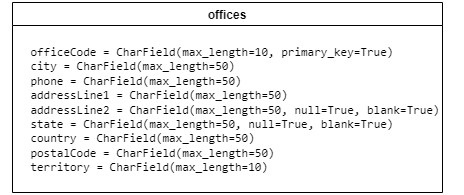

The diagram above was exported from draw.io. Its source (the exported page's mxGraphModel, read from the mxfile embedded in the PNG):
<mxGraphModel dx="936" dy="505" grid="1" gridSize="10" guides="1" tooltips="1" connect="1" arrows="1" fold="1" page="1" pageScale="1" pageWidth="827" pageHeight="1169" math="0" shadow="0">
  <root>
    <mxCell id="0" />
    <mxCell id="1" parent="0" />
    <mxCell id="wRK4lcikVYYa3bKqLN5t-1" value="offices" style="swimlane;" vertex="1" parent="1">
      <mxGeometry x="180" y="270" width="430" height="190" as="geometry" />
    </mxCell>
    <mxCell id="wRK4lcikVYYa3bKqLN5t-2" value="&lt;pre lang=&quot;python&quot; class=&quot;code highlight&quot;&gt;&lt;br&gt;&lt;span id=&quot;LC57&quot; class=&quot;line&quot; lang=&quot;python&quot;&gt;    &lt;span class=&quot;n&quot;&gt;officeCode&lt;/span&gt; &lt;span class=&quot;o&quot;&gt;=&lt;/span&gt; &lt;span class=&quot;nc&quot;&gt;CharField&lt;/span&gt;&lt;span class=&quot;p&quot;&gt;(&lt;/span&gt;&lt;span class=&quot;n&quot;&gt;max_length&lt;/span&gt;&lt;span class=&quot;o&quot;&gt;=&lt;/span&gt;&lt;span class=&quot;mi&quot;&gt;10&lt;/span&gt;&lt;span class=&quot;p&quot;&gt;,&lt;/span&gt; &lt;span class=&quot;n&quot;&gt;primary_key&lt;/span&gt;&lt;span class=&quot;o&quot;&gt;=&lt;/span&gt;&lt;span class=&quot;bp&quot;&gt;True&lt;/span&gt;&lt;span class=&quot;p&quot;&gt;)&lt;/span&gt;&lt;/span&gt;&lt;br&gt;&lt;span id=&quot;LC58&quot; class=&quot;line&quot; lang=&quot;python&quot;&gt;    &lt;span class=&quot;n&quot;&gt;city&lt;/span&gt; &lt;span class=&quot;o&quot;&gt;=&lt;/span&gt; &lt;span class=&quot;nc&quot;&gt;CharField&lt;/span&gt;&lt;span class=&quot;p&quot;&gt;(&lt;/span&gt;&lt;span class=&quot;n&quot;&gt;max_length&lt;/span&gt;&lt;span class=&quot;o&quot;&gt;=&lt;/span&gt;&lt;span class=&quot;mi&quot;&gt;50&lt;/span&gt;&lt;span class=&quot;p&quot;&gt;)&lt;/span&gt;&lt;/span&gt;&lt;br&gt;&lt;span id=&quot;LC59&quot; class=&quot;line&quot; lang=&quot;python&quot;&gt;    &lt;span class=&quot;n&quot;&gt;phone&lt;/span&gt; &lt;span class=&quot;o&quot;&gt;=&lt;/span&gt; &lt;span class=&quot;nc&quot;&gt;CharField&lt;/span&gt;&lt;span class=&quot;p&quot;&gt;(&lt;/span&gt;&lt;span class=&quot;n&quot;&gt;max_length&lt;/span&gt;&lt;span class=&quot;o&quot;&gt;=&lt;/span&gt;&lt;span class=&quot;mi&quot;&gt;50&lt;/span&gt;&lt;span class=&quot;p&quot;&gt;)&lt;/span&gt;&lt;/span&gt;&lt;br&gt;&lt;span id=&quot;LC60&quot; class=&quot;line&quot; lang=&quot;python&quot;&gt;    &lt;span class=&quot;n&quot;&gt;addressLine1&lt;/span&gt; &lt;span class=&quot;o&quot;&gt;=&lt;/span&gt; &lt;span class=&quot;nc&quot;&gt;CharField&lt;/span&gt;&lt;span class=&quot;p&quot;&gt;(&lt;/span&gt;&lt;span class=&quot;n&quot;&gt;max_length&lt;/span&gt;&lt;span class=&quot;o&quot;&gt;=&lt;/span&gt;&lt;span class=&quot;mi&quot;&gt;50&lt;/span&gt;&lt;span class=&quot;p&quot;&gt;)&lt;/span&gt;&lt;/span&gt;&lt;br&gt;&lt;span id=&quot;LC61&quot; class=&quot;line&quot; lang=&quot;python&quot;&gt;    &lt;span class=&quot;n&quot;&gt;addressLine2&lt;/span&gt; &lt;span class=&quot;o&quot;&gt;=&lt;/span&gt; &lt;span class=&quot;nc&quot;&gt;CharField&lt;/span&gt;&lt;span class=&quot;p&quot;&gt;(&lt;/span&gt;&lt;span class=&quot;n&quot;&gt;max_length&lt;/span&gt;&lt;span class=&quot;o&quot;&gt;=&lt;/span&gt;&lt;span class=&quot;mi&quot;&gt;50&lt;/span&gt;&lt;span class=&quot;p&quot;&gt;,&lt;/span&gt; &lt;span class=&quot;n&quot;&gt;null&lt;/span&gt;&lt;span class=&quot;o&quot;&gt;=&lt;/span&gt;&lt;span class=&quot;bp&quot;&gt;True&lt;/span&gt;&lt;span class=&quot;p&quot;&gt;,&lt;/span&gt; &lt;span class=&quot;n&quot;&gt;blank&lt;/span&gt;&lt;span class=&quot;o&quot;&gt;=&lt;/span&gt;&lt;span class=&quot;bp&quot;&gt;True&lt;/span&gt;&lt;span class=&quot;p&quot;&gt;)&lt;/span&gt;&lt;/span&gt;&lt;br&gt;&lt;span id=&quot;LC62&quot; class=&quot;line&quot; lang=&quot;python&quot;&gt;    &lt;span class=&quot;n&quot;&gt;state&lt;/span&gt; &lt;span class=&quot;o&quot;&gt;=&lt;/span&gt; &lt;span class=&quot;nc&quot;&gt;CharField&lt;/span&gt;&lt;span class=&quot;p&quot;&gt;(&lt;/span&gt;&lt;span class=&quot;n&quot;&gt;max_length&lt;/span&gt;&lt;span class=&quot;o&quot;&gt;=&lt;/span&gt;&lt;span class=&quot;mi&quot;&gt;50&lt;/span&gt;&lt;span class=&quot;p&quot;&gt;,&lt;/span&gt; &lt;span class=&quot;n&quot;&gt;null&lt;/span&gt;&lt;span class=&quot;o&quot;&gt;=&lt;/span&gt;&lt;span class=&quot;bp&quot;&gt;True&lt;/span&gt;&lt;span class=&quot;p&quot;&gt;,&lt;/span&gt; &lt;span class=&quot;n&quot;&gt;blank&lt;/span&gt;&lt;span class=&quot;o&quot;&gt;=&lt;/span&gt;&lt;span class=&quot;bp&quot;&gt;True&lt;/span&gt;&lt;span class=&quot;p&quot;&gt;)&lt;/span&gt;&lt;/span&gt;&lt;br&gt;&lt;span id=&quot;LC63&quot; class=&quot;line&quot; lang=&quot;python&quot;&gt;    &lt;span class=&quot;n&quot;&gt;country&lt;/span&gt; &lt;span class=&quot;o&quot;&gt;=&lt;/span&gt; &lt;span class=&quot;nc&quot;&gt;CharField&lt;/span&gt;&lt;span class=&quot;p&quot;&gt;(&lt;/span&gt;&lt;span class=&quot;n&quot;&gt;max_length&lt;/span&gt;&lt;span class=&quot;o&quot;&gt;=&lt;/span&gt;&lt;span class=&quot;mi&quot;&gt;50&lt;/span&gt;&lt;span class=&quot;p&quot;&gt;)&lt;/span&gt;&lt;/span&gt;&lt;br&gt;&lt;span id=&quot;LC64&quot; class=&quot;line&quot; lang=&quot;python&quot;&gt;    &lt;span class=&quot;n&quot;&gt;postalCode&lt;/span&gt; &lt;span class=&quot;o&quot;&gt;=&lt;/span&gt; &lt;span class=&quot;nc&quot;&gt;CharField&lt;/span&gt;&lt;span class=&quot;p&quot;&gt;(&lt;/span&gt;&lt;span class=&quot;n&quot;&gt;max_length&lt;/span&gt;&lt;span class=&quot;o&quot;&gt;=&lt;/span&gt;&lt;span class=&quot;mi&quot;&gt;50&lt;/span&gt;&lt;span class=&quot;p&quot;&gt;)&lt;/span&gt;&lt;/span&gt;&lt;br&gt;&lt;span id=&quot;LC65&quot; class=&quot;line&quot; lang=&quot;python&quot;&gt;    &lt;span class=&quot;n&quot;&gt;territory&lt;/span&gt; &lt;span class=&quot;o&quot;&gt;=&lt;/span&gt; &lt;span class=&quot;nc&quot;&gt;CharField&lt;/span&gt;&lt;span class=&quot;p&quot;&gt;(&lt;/span&gt;&lt;span class=&quot;n&quot;&gt;max_length&lt;/span&gt;&lt;span class=&quot;o&quot;&gt;=&lt;/span&gt;&lt;span class=&quot;mi&quot;&gt;10&lt;/span&gt;&lt;span class=&quot;p&quot;&gt;)&lt;/span&gt;&lt;/span&gt;&lt;br&gt;&lt;/pre&gt;" style="text;html=1;align=left;verticalAlign=middle;resizable=0;points=[];autosize=1;strokeColor=none;fillColor=none;" vertex="1" parent="wRK4lcikVYYa3bKqLN5t-1">
      <mxGeometry x="-10" y="10" width="460" height="180" as="geometry" />
    </mxCell>
  </root>
</mxGraphModel>